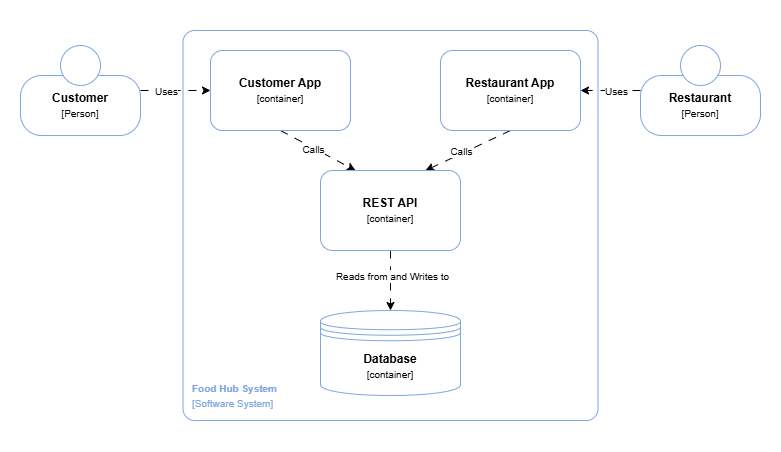

The diagram above was exported from draw.io. Its source (the exported page's mxGraphModel, read from the mxfile embedded in the PNG):
<mxGraphModel dx="1212" dy="661" grid="1" gridSize="10" guides="1" tooltips="1" connect="1" arrows="1" fold="1" page="1" pageScale="1" pageWidth="850" pageHeight="1100" math="0" shadow="0">
  <root>
    <mxCell id="0" />
    <mxCell id="1" parent="0" />
    <mxCell id="-cyQVVZiMdqlcjkQSpbZ-29" parent="1" style="rounded=0;whiteSpace=wrap;html=1;fillColor=none;strokeColor=#FFFFFF;" value="" vertex="1">
      <mxGeometry height="450" width="780" x="35" y="120" as="geometry" />
    </mxCell>
    <mxCell id="-cyQVVZiMdqlcjkQSpbZ-1" parent="1" style="rounded=1;whiteSpace=wrap;html=1;arcSize=3;fillColor=default;strokeColor=#7EA6E0;" value="" vertex="1">
      <mxGeometry height="390" width="415" x="217.5" y="150" as="geometry" />
    </mxCell>
    <mxCell id="-cyQVVZiMdqlcjkQSpbZ-17" edge="1" parent="1" source="-cyQVVZiMdqlcjkQSpbZ-3" style="rounded=0;orthogonalLoop=1;jettySize=auto;html=1;exitX=0.5;exitY=1;exitDx=0;exitDy=0;entryX=0.25;entryY=0;entryDx=0;entryDy=0;dashed=1;dashPattern=8 8;strokeColor=#000000;" target="-cyQVVZiMdqlcjkQSpbZ-5">
      <mxGeometry relative="1" as="geometry" />
    </mxCell>
    <mxCell id="-cyQVVZiMdqlcjkQSpbZ-23" connectable="0" parent="-cyQVVZiMdqlcjkQSpbZ-17" style="edgeLabel;html=1;align=center;verticalAlign=middle;resizable=0;points=[];" value="&lt;font style=&quot;font-size: 10px;&quot;&gt;Calls&lt;/font&gt;" vertex="1">
      <mxGeometry relative="1" x="-0.106" y="-1" as="geometry">
        <mxPoint as="offset" />
      </mxGeometry>
    </mxCell>
    <mxCell id="-cyQVVZiMdqlcjkQSpbZ-3" parent="1" style="rounded=1;whiteSpace=wrap;html=1;strokeColor=#7EA6E0;" value="&lt;b&gt;&lt;font&gt;Customer App&lt;/font&gt;&lt;/b&gt;&lt;div&gt;&lt;font style=&quot;font-size: 10px;&quot;&gt;[container]&lt;/font&gt;&lt;/div&gt;" vertex="1">
      <mxGeometry height="80" width="140" x="245" y="170" as="geometry" />
    </mxCell>
    <mxCell id="-cyQVVZiMdqlcjkQSpbZ-18" edge="1" parent="1" source="-cyQVVZiMdqlcjkQSpbZ-4" style="rounded=0;orthogonalLoop=1;jettySize=auto;html=1;exitX=0.5;exitY=1;exitDx=0;exitDy=0;entryX=0.75;entryY=0;entryDx=0;entryDy=0;dashed=1;dashPattern=8 8;strokeColor=#000000;" target="-cyQVVZiMdqlcjkQSpbZ-5">
      <mxGeometry relative="1" as="geometry" />
    </mxCell>
    <mxCell id="-cyQVVZiMdqlcjkQSpbZ-4" parent="1" style="rounded=1;whiteSpace=wrap;html=1;strokeColor=#7EA6E0;" value="&lt;b&gt;&lt;font&gt;Restaurant App&lt;/font&gt;&lt;/b&gt;&lt;div&gt;&lt;font style=&quot;font-size: 10px;&quot;&gt;[container]&lt;/font&gt;&lt;/div&gt;" vertex="1">
      <mxGeometry height="80" width="140" x="475" y="170" as="geometry" />
    </mxCell>
    <mxCell id="-cyQVVZiMdqlcjkQSpbZ-19" edge="1" parent="1" source="-cyQVVZiMdqlcjkQSpbZ-5" style="edgeStyle=orthogonalEdgeStyle;rounded=0;orthogonalLoop=1;jettySize=auto;html=1;exitX=0.5;exitY=1;exitDx=0;exitDy=0;dashed=1;dashPattern=8 8;strokeColor=#000000;" target="-cyQVVZiMdqlcjkQSpbZ-7">
      <mxGeometry relative="1" as="geometry" />
    </mxCell>
    <mxCell id="-cyQVVZiMdqlcjkQSpbZ-28" connectable="0" parent="-cyQVVZiMdqlcjkQSpbZ-19" style="edgeLabel;html=1;align=center;verticalAlign=middle;resizable=0;points=[];" value="&lt;font style=&quot;font-size: 10px;&quot;&gt;&lt;font style=&quot;&quot;&gt;Reads from and&amp;nbsp;&lt;/font&gt;&lt;span style=&quot;background-color: light-dark(#ffffff, var(--ge-dark-color, #121212)); color: light-dark(rgb(0, 0, 0), rgb(255, 255, 255));&quot;&gt;Writes to&lt;/span&gt;&lt;/font&gt;" vertex="1">
      <mxGeometry relative="1" x="-0.1467" y="1" as="geometry">
        <mxPoint as="offset" />
      </mxGeometry>
    </mxCell>
    <mxCell id="-cyQVVZiMdqlcjkQSpbZ-5" parent="1" style="rounded=1;whiteSpace=wrap;html=1;strokeColor=#7EA6E0;" value="&lt;div&gt;&lt;font style=&quot;&quot;&gt;&lt;b&gt;REST API&lt;/b&gt;&lt;/font&gt;&lt;/div&gt;&lt;div&gt;&lt;font style=&quot;font-size: 10px;&quot;&gt;&lt;span style=&quot;color: rgba(0, 0, 0, 0); font-family: monospace; font-size: 0px; text-align: start; white-space: nowrap; background-color: transparent;&quot;&gt;%3CmxGraphModel%3E%3Croot%3E%3CmxCell%20id%3D%220%22%2F%3E%3CmxCell%20id%3D%221%22%20parent%3D%220%22%2F%3E%3CmxCell%20id%3D%222%22%20parent%3D%221%22%20style%3D%22rounded%3D1%3BwhiteSpace%3Dwrap%3Bhtml%3D1%3B%22%20value%3D%22%26lt%3Bb%26gt%3B%26lt%3Bfont%26gt%3BRestaurant%20App%26lt%3B%2Ffont%26gt%3B%26lt%3B%2Fb%26gt%3B%26lt%3Bdiv%26gt%3B%26lt%3Bfont%20style%3D%26quot%3Bfont-size%3A%2010px%3B%26quot%3B%26gt%3B%5Bcontainer%5D%26lt%3B%2Ffont%26gt%3B%26lt%3B%2Fdiv%26gt%3B%22%20vertex%3D%221%22%3E%3CmxGeometry%20height%3D%2280%22%20width%3D%22140%22%20x%3D%22490%22%20y%3D%22170%22%20as%3D%22geometry%22%2F%3E%3C%2FmxCell%3E%3C%2Froot%3E%3C%2FmxGraphModel%3E&lt;/span&gt;[container]&lt;/font&gt;&lt;/div&gt;" vertex="1">
      <mxGeometry height="80" width="140" x="355" y="290" as="geometry" />
    </mxCell>
    <mxCell id="-cyQVVZiMdqlcjkQSpbZ-7" parent="1" style="shape=datastore;whiteSpace=wrap;html=1;strokeColor=#7EA6E0;" value="&lt;b&gt;Database&lt;/b&gt;&lt;div&gt;&lt;font style=&quot;font-size: 10px;&quot;&gt;[container]&lt;/font&gt;&lt;/div&gt;" vertex="1">
      <mxGeometry height="85" width="140" x="355" y="430" as="geometry" />
    </mxCell>
    <mxCell id="-cyQVVZiMdqlcjkQSpbZ-10" connectable="0" parent="1" style="group" value="" vertex="1">
      <mxGeometry height="90" width="120" x="55" y="165" as="geometry" />
    </mxCell>
    <mxCell id="-cyQVVZiMdqlcjkQSpbZ-8" parent="-cyQVVZiMdqlcjkQSpbZ-10" style="rounded=1;whiteSpace=wrap;html=1;arcSize=35;strokeColor=#7EA6E0;" value="&lt;b&gt;Customer&lt;/b&gt;&lt;div&gt;&lt;font style=&quot;font-size: 10px;&quot;&gt;[Person]&lt;/font&gt;&lt;/div&gt;" vertex="1">
      <mxGeometry height="60" width="120" y="30" as="geometry" />
    </mxCell>
    <mxCell id="-cyQVVZiMdqlcjkQSpbZ-9" parent="-cyQVVZiMdqlcjkQSpbZ-10" style="ellipse;whiteSpace=wrap;html=1;aspect=fixed;strokeColor=#7EA6E0;" value="" vertex="1">
      <mxGeometry height="40" width="40" x="40" as="geometry" />
    </mxCell>
    <mxCell id="-cyQVVZiMdqlcjkQSpbZ-11" connectable="0" parent="1" style="group" value="" vertex="1">
      <mxGeometry height="90" width="120" x="675" y="165" as="geometry" />
    </mxCell>
    <mxCell id="-cyQVVZiMdqlcjkQSpbZ-12" parent="-cyQVVZiMdqlcjkQSpbZ-11" style="rounded=1;whiteSpace=wrap;html=1;arcSize=35;strokeColor=#7EA6E0;" value="&lt;div&gt;&lt;b&gt;Restaurant&lt;/b&gt;&lt;/div&gt;&lt;div&gt;&lt;font style=&quot;font-size: 10px;&quot;&gt;[Person]&lt;/font&gt;&lt;/div&gt;" vertex="1">
      <mxGeometry height="60" width="120" y="30" as="geometry" />
    </mxCell>
    <mxCell id="-cyQVVZiMdqlcjkQSpbZ-13" parent="-cyQVVZiMdqlcjkQSpbZ-11" style="ellipse;whiteSpace=wrap;html=1;aspect=fixed;strokeColor=#7EA6E0;" value="" vertex="1">
      <mxGeometry height="40" width="40" x="40" as="geometry" />
    </mxCell>
    <mxCell id="-cyQVVZiMdqlcjkQSpbZ-15" edge="1" parent="1" source="-cyQVVZiMdqlcjkQSpbZ-8" style="rounded=0;orthogonalLoop=1;jettySize=auto;html=1;exitX=1;exitY=0.25;exitDx=0;exitDy=0;dashed=1;dashPattern=8 8;strokeColor=#000000;" target="-cyQVVZiMdqlcjkQSpbZ-3">
      <mxGeometry relative="1" as="geometry" />
    </mxCell>
    <mxCell id="-cyQVVZiMdqlcjkQSpbZ-27" connectable="0" parent="-cyQVVZiMdqlcjkQSpbZ-15" style="edgeLabel;html=1;align=center;verticalAlign=middle;resizable=0;points=[];" value="&lt;font style=&quot;font-size: 10px;&quot;&gt;Uses&lt;/font&gt;" vertex="1">
      <mxGeometry relative="1" x="-0.0212" y="-3" as="geometry">
        <mxPoint x="-9" y="-3" as="offset" />
      </mxGeometry>
    </mxCell>
    <mxCell id="-cyQVVZiMdqlcjkQSpbZ-16" edge="1" parent="1" source="-cyQVVZiMdqlcjkQSpbZ-12" style="edgeStyle=orthogonalEdgeStyle;rounded=0;orthogonalLoop=1;jettySize=auto;html=1;exitX=0;exitY=0.25;exitDx=0;exitDy=0;entryX=1;entryY=0.5;entryDx=0;entryDy=0;dashed=1;dashPattern=8 8;strokeColor=#000000;" target="-cyQVVZiMdqlcjkQSpbZ-4">
      <mxGeometry relative="1" as="geometry" />
    </mxCell>
    <mxCell id="-cyQVVZiMdqlcjkQSpbZ-25" connectable="0" parent="-cyQVVZiMdqlcjkQSpbZ-16" style="edgeLabel;html=1;align=center;verticalAlign=middle;resizable=0;points=[];" value="&lt;font style=&quot;font-size: 10px;&quot;&gt;Uses&lt;/font&gt;" vertex="1">
      <mxGeometry relative="1" x="-0.1931" y="-1" as="geometry">
        <mxPoint y="1" as="offset" />
      </mxGeometry>
    </mxCell>
    <mxCell id="-cyQVVZiMdqlcjkQSpbZ-20" parent="1" style="text;html=1;whiteSpace=wrap;strokeColor=none;fillColor=none;align=left;verticalAlign=middle;rounded=0;" value="&lt;b&gt;&lt;font style=&quot;font-size: 10px; color: rgb(126, 166, 224);&quot;&gt;Food Hub System&lt;/font&gt;&lt;/b&gt;&lt;div&gt;&lt;font style=&quot;font-size: 10px; color: rgb(126, 166, 224);&quot;&gt;[Software System]&lt;/font&gt;&lt;/div&gt;" vertex="1">
      <mxGeometry height="30" width="120" x="225" y="500" as="geometry" />
    </mxCell>
    <mxCell id="-cyQVVZiMdqlcjkQSpbZ-24" connectable="0" parent="1" style="edgeLabel;html=1;align=center;verticalAlign=middle;resizable=0;points=[];" value="&lt;font style=&quot;font-size: 10px;&quot;&gt;Calls&lt;/font&gt;" vertex="1">
      <mxGeometry x="495" y="270" as="geometry" />
    </mxCell>
  </root>
</mxGraphModel>